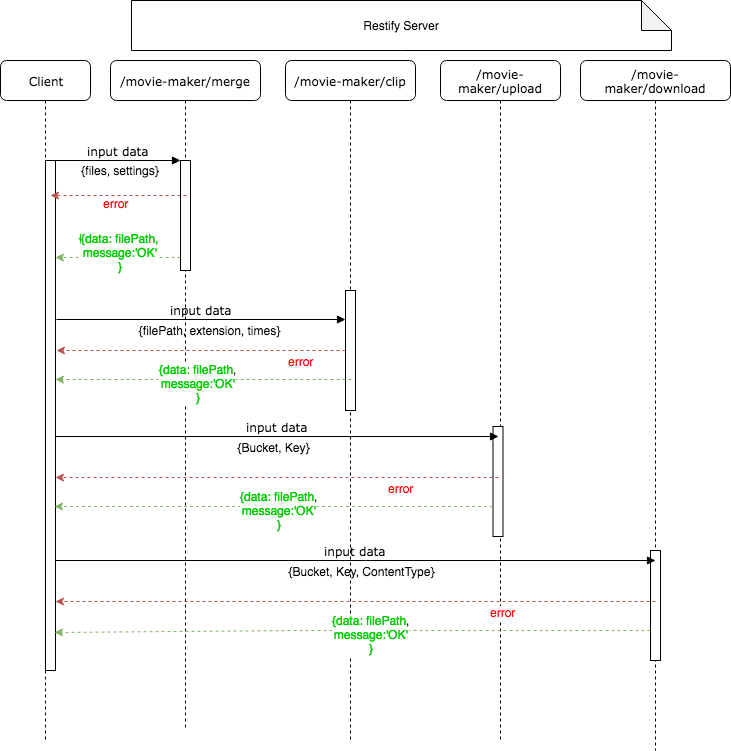

The diagram above was exported from draw.io. Its source (the exported page's mxGraphModel, read from the mxfile embedded in the PNG):
<mxGraphModel dx="1158" dy="749" grid="1" gridSize="10" guides="1" tooltips="1" connect="1" arrows="1" fold="1" page="1" pageScale="1" pageWidth="1169" pageHeight="827" background="#ffffff" math="0" shadow="0">
  <root>
    <mxCell id="0" />
    <mxCell id="1" parent="0" />
    <mxCell id="7baba1c4bc27f4b0-2" value="/movie-maker/merge" style="shape=umlLifeline;perimeter=lifelinePerimeter;whiteSpace=wrap;html=1;container=1;collapsible=0;recursiveResize=0;outlineConnect=0;rounded=1;shadow=0;comic=0;labelBackgroundColor=none;strokeColor=#000000;strokeWidth=1;fillColor=#FFFFFF;fontFamily=Verdana;fontSize=12;fontColor=#000000;align=center;" parent="1" vertex="1">
      <mxGeometry x="210" y="80" width="150" height="670" as="geometry" />
    </mxCell>
    <mxCell id="7baba1c4bc27f4b0-10" value="" style="html=1;points=[];perimeter=orthogonalPerimeter;rounded=0;shadow=0;comic=0;labelBackgroundColor=none;strokeColor=#000000;strokeWidth=1;fillColor=#FFFFFF;fontFamily=Verdana;fontSize=12;fontColor=#000000;align=center;" parent="7baba1c4bc27f4b0-2" vertex="1">
      <mxGeometry x="70" y="100" width="10" height="110" as="geometry" />
    </mxCell>
    <mxCell id="7baba1c4bc27f4b0-3" value="/movie-maker/clip&lt;br&gt;" style="shape=umlLifeline;perimeter=lifelinePerimeter;whiteSpace=wrap;html=1;container=1;collapsible=0;recursiveResize=0;outlineConnect=0;rounded=1;shadow=0;comic=0;labelBackgroundColor=none;strokeColor=#000000;strokeWidth=1;fillColor=#FFFFFF;fontFamily=Verdana;fontSize=12;fontColor=#000000;align=center;" parent="1" vertex="1">
      <mxGeometry x="385" y="80" width="130" height="680" as="geometry" />
    </mxCell>
    <mxCell id="7baba1c4bc27f4b0-13" value="" style="html=1;points=[];perimeter=orthogonalPerimeter;rounded=0;shadow=0;comic=0;labelBackgroundColor=none;strokeColor=#000000;strokeWidth=1;fillColor=#FFFFFF;fontFamily=Verdana;fontSize=12;fontColor=#000000;align=center;" parent="7baba1c4bc27f4b0-3" vertex="1">
      <mxGeometry x="60" y="230" width="10" height="120" as="geometry" />
    </mxCell>
    <mxCell id="7baba1c4bc27f4b0-4" value="/movie-maker/upload" style="shape=umlLifeline;perimeter=lifelinePerimeter;whiteSpace=wrap;html=1;container=1;collapsible=0;recursiveResize=0;outlineConnect=0;rounded=1;shadow=0;comic=0;labelBackgroundColor=none;strokeColor=#000000;strokeWidth=1;fillColor=#FFFFFF;fontFamily=Verdana;fontSize=12;fontColor=#000000;align=center;" parent="1" vertex="1">
      <mxGeometry x="540" y="80" width="120" height="680" as="geometry" />
    </mxCell>
    <mxCell id="7baba1c4bc27f4b0-16" value="" style="html=1;points=[];perimeter=orthogonalPerimeter;rounded=0;shadow=0;comic=0;labelBackgroundColor=none;strokeColor=#000000;strokeWidth=1;fillColor=#FFFFFF;fontFamily=Verdana;fontSize=12;fontColor=#000000;align=center;" parent="7baba1c4bc27f4b0-4" vertex="1">
      <mxGeometry x="52.5" y="366" width="10" height="110" as="geometry" />
    </mxCell>
    <mxCell id="7baba1c4bc27f4b0-5" value="/movie-maker/download" style="shape=umlLifeline;perimeter=lifelinePerimeter;whiteSpace=wrap;html=1;container=1;collapsible=0;recursiveResize=0;outlineConnect=0;rounded=1;shadow=0;comic=0;labelBackgroundColor=none;strokeColor=#000000;strokeWidth=1;fillColor=#FFFFFF;fontFamily=Verdana;fontSize=12;fontColor=#000000;align=center;" parent="1" vertex="1">
      <mxGeometry x="680" y="80" width="150" height="690" as="geometry" />
    </mxCell>
    <mxCell id="xvoE1vbogQmIn2L8vV6y-33" value="" style="html=1;points=[];perimeter=orthogonalPerimeter;rounded=0;shadow=0;comic=0;labelBackgroundColor=none;strokeColor=#000000;strokeWidth=1;fillColor=#FFFFFF;fontFamily=Verdana;fontSize=12;fontColor=#000000;align=center;" vertex="1" parent="7baba1c4bc27f4b0-5">
      <mxGeometry x="70" y="490" width="10" height="110" as="geometry" />
    </mxCell>
    <mxCell id="7baba1c4bc27f4b0-8" value="Client" style="shape=umlLifeline;perimeter=lifelinePerimeter;whiteSpace=wrap;html=1;container=1;collapsible=0;recursiveResize=0;outlineConnect=0;rounded=1;shadow=0;comic=0;labelBackgroundColor=none;strokeColor=#000000;strokeWidth=1;fillColor=#FFFFFF;fontFamily=Verdana;fontSize=12;fontColor=#000000;align=center;" parent="1" vertex="1">
      <mxGeometry x="100" y="80" width="90" height="680" as="geometry" />
    </mxCell>
    <mxCell id="7baba1c4bc27f4b0-9" value="" style="html=1;points=[];perimeter=orthogonalPerimeter;rounded=0;shadow=0;comic=0;labelBackgroundColor=none;strokeColor=#000000;strokeWidth=1;fillColor=#FFFFFF;fontFamily=Verdana;fontSize=12;fontColor=#000000;align=center;" parent="7baba1c4bc27f4b0-8" vertex="1">
      <mxGeometry x="45" y="100" width="10" height="510" as="geometry" />
    </mxCell>
    <mxCell id="7baba1c4bc27f4b0-11" value="input data" style="html=1;verticalAlign=bottom;endArrow=block;entryX=0;entryY=0;labelBackgroundColor=none;fontFamily=Verdana;fontSize=12;edgeStyle=elbowEdgeStyle;elbow=vertical;" parent="1" source="7baba1c4bc27f4b0-9" target="7baba1c4bc27f4b0-10" edge="1">
      <mxGeometry relative="1" as="geometry">
        <mxPoint x="220" y="190" as="sourcePoint" />
      </mxGeometry>
    </mxCell>
    <mxCell id="xvoE1vbogQmIn2L8vV6y-9" value="{files, settings}" style="text;html=1;strokeColor=none;fillColor=none;align=center;verticalAlign=middle;whiteSpace=wrap;rounded=0;" vertex="1" parent="1">
      <mxGeometry x="180" y="180" width="80" height="20" as="geometry" />
    </mxCell>
    <mxCell id="xvoE1vbogQmIn2L8vV6y-10" value="" style="endArrow=classic;html=1;dashed=1;fontColor=#00CC66;fillColor=#d5e8d4;strokeColor=#82b366;" edge="1" parent="1" source="7baba1c4bc27f4b0-10" target="7baba1c4bc27f4b0-9">
      <mxGeometry width="50" height="50" relative="1" as="geometry">
        <mxPoint x="195" y="300" as="sourcePoint" />
        <mxPoint x="245" y="250" as="targetPoint" />
        <Array as="points">
          <mxPoint x="230" y="277" />
        </Array>
      </mxGeometry>
    </mxCell>
    <mxCell id="xvoE1vbogQmIn2L8vV6y-11" value="&lt;font color=&quot;#00cc00&quot;&gt;{data: filePath&lt;/font&gt;&lt;span style=&quot;color: rgb(0 , 204 , 0)&quot;&gt;,&lt;/span&gt;&lt;font color=&quot;#00cc00&quot;&gt;&lt;br&gt;&lt;/font&gt;&lt;div&gt;&lt;font color=&quot;#00cc00&quot;&gt;&lt;span&gt;message:&lt;/span&gt;&lt;span&gt;'OK'&lt;/span&gt;&lt;/font&gt;&lt;/div&gt;&lt;font color=&quot;#00cc00&quot;&gt;}&lt;/font&gt;" style="text;html=1;resizable=0;points=[];align=center;verticalAlign=middle;labelBackgroundColor=#ffffff;" vertex="1" connectable="0" parent="xvoE1vbogQmIn2L8vV6y-10">
      <mxGeometry x="-0.1661" y="2" relative="1" as="geometry">
        <mxPoint x="-11" y="-9" as="offset" />
      </mxGeometry>
    </mxCell>
    <mxCell id="xvoE1vbogQmIn2L8vV6y-14" value="" style="endArrow=classic;html=1;dashed=1;fontColor=#00CC66;fillColor=#f8cecc;strokeColor=#b85450;" edge="1" parent="1">
      <mxGeometry width="50" height="50" relative="1" as="geometry">
        <mxPoint x="286" y="215" as="sourcePoint" />
        <mxPoint x="150" y="215" as="targetPoint" />
      </mxGeometry>
    </mxCell>
    <mxCell id="xvoE1vbogQmIn2L8vV6y-15" value="&lt;font color=&quot;#ff0000&quot;&gt;error&lt;/font&gt;" style="text;html=1;resizable=0;points=[];align=center;verticalAlign=middle;labelBackgroundColor=#ffffff;fontColor=#00CC66;" vertex="1" connectable="0" parent="xvoE1vbogQmIn2L8vV6y-14">
      <mxGeometry x="-0.3083" relative="1" as="geometry">
        <mxPoint x="-24" y="7" as="offset" />
      </mxGeometry>
    </mxCell>
    <mxCell id="xvoE1vbogQmIn2L8vV6y-16" value="input data" style="html=1;verticalAlign=bottom;endArrow=block;labelBackgroundColor=none;fontFamily=Verdana;fontSize=12;edgeStyle=elbowEdgeStyle;elbow=vertical;" edge="1" parent="1" target="7baba1c4bc27f4b0-13">
      <mxGeometry relative="1" as="geometry">
        <mxPoint x="156" y="339" as="sourcePoint" />
        <mxPoint x="286" y="339" as="targetPoint" />
      </mxGeometry>
    </mxCell>
    <mxCell id="xvoE1vbogQmIn2L8vV6y-21" value="" style="endArrow=classic;html=1;dashed=1;fontColor=#00CC66;fillColor=#d5e8d4;strokeColor=#82b366;entryX=0.9;entryY=0.566;entryDx=0;entryDy=0;entryPerimeter=0;" edge="1" parent="1">
      <mxGeometry width="50" height="50" relative="1" as="geometry">
        <mxPoint x="451" y="399" as="sourcePoint" />
        <mxPoint x="155" y="399" as="targetPoint" />
        <Array as="points">
          <mxPoint x="301" y="399" />
        </Array>
      </mxGeometry>
    </mxCell>
    <mxCell id="xvoE1vbogQmIn2L8vV6y-22" value="&lt;font color=&quot;#00cc00&quot;&gt;{data: filePath&lt;/font&gt;&lt;span&gt;,&lt;/span&gt;&lt;font color=&quot;#00cc00&quot;&gt;&lt;br&gt;&lt;/font&gt;&lt;div&gt;&lt;font color=&quot;#00cc00&quot;&gt;message:'OK'&lt;/font&gt;&lt;/div&gt;&lt;font color=&quot;#00cc00&quot;&gt;}&lt;/font&gt;&lt;br&gt;" style="text;html=1;resizable=0;points=[];align=center;verticalAlign=middle;labelBackgroundColor=#ffffff;" vertex="1" connectable="0" parent="xvoE1vbogQmIn2L8vV6y-21">
      <mxGeometry x="-0.1661" y="2" relative="1" as="geometry">
        <mxPoint x="-31.5" y="1" as="offset" />
      </mxGeometry>
    </mxCell>
    <mxCell id="xvoE1vbogQmIn2L8vV6y-23" value="" style="endArrow=classic;html=1;dashed=1;fontColor=#00CC66;fillColor=#f8cecc;strokeColor=#b85450;" edge="1" parent="1" source="7baba1c4bc27f4b0-13">
      <mxGeometry width="50" height="50" relative="1" as="geometry">
        <mxPoint x="357" y="365" as="sourcePoint" />
        <mxPoint x="156" y="370" as="targetPoint" />
      </mxGeometry>
    </mxCell>
    <mxCell id="xvoE1vbogQmIn2L8vV6y-24" value="&lt;font color=&quot;#ff0000&quot;&gt;error&lt;/font&gt;" style="text;html=1;resizable=0;points=[];align=center;verticalAlign=middle;labelBackgroundColor=#ffffff;fontColor=#00CC66;" vertex="1" connectable="0" parent="xvoE1vbogQmIn2L8vV6y-23">
      <mxGeometry x="-0.3083" relative="1" as="geometry">
        <mxPoint x="55" y="10" as="offset" />
      </mxGeometry>
    </mxCell>
    <mxCell id="xvoE1vbogQmIn2L8vV6y-25" value="{filePath, extension, times}" style="text;html=1;strokeColor=none;fillColor=none;align=center;verticalAlign=middle;whiteSpace=wrap;rounded=0;" vertex="1" parent="1">
      <mxGeometry x="231" y="340" width="155" height="20" as="geometry" />
    </mxCell>
    <mxCell id="xvoE1vbogQmIn2L8vV6y-26" value="&lt;font color=&quot;#00cc00&quot;&gt;{data: filePath&lt;/font&gt;&lt;span style=&quot;color: rgb(0 , 204 , 0)&quot;&gt;,&lt;/span&gt;&lt;font color=&quot;#00cc00&quot;&gt;&lt;br&gt;&lt;/font&gt;&lt;div&gt;&lt;font color=&quot;#00cc00&quot;&gt;&lt;span&gt;message:&lt;/span&gt;&lt;span&gt;'OK'&lt;/span&gt;&lt;/font&gt;&lt;/div&gt;&lt;font color=&quot;#00cc00&quot;&gt;}&lt;/font&gt;" style="text;html=1;resizable=0;points=[];align=center;verticalAlign=middle;labelBackgroundColor=#ffffff;" vertex="1" connectable="0" parent="1">
      <mxGeometry x="230" y="280" as="geometry">
        <mxPoint x="-11" y="-9" as="offset" />
      </mxGeometry>
    </mxCell>
    <mxCell id="xvoE1vbogQmIn2L8vV6y-27" value="input data" style="html=1;verticalAlign=bottom;endArrow=block;labelBackgroundColor=none;fontFamily=Verdana;fontSize=12;edgeStyle=elbowEdgeStyle;elbow=vertical;entryX=0.5;entryY=0.091;entryDx=0;entryDy=0;entryPerimeter=0;" edge="1" parent="1" target="7baba1c4bc27f4b0-16">
      <mxGeometry relative="1" as="geometry">
        <mxPoint x="155" y="456" as="sourcePoint" />
        <mxPoint x="511" y="466" as="targetPoint" />
      </mxGeometry>
    </mxCell>
    <mxCell id="xvoE1vbogQmIn2L8vV6y-28" value="" style="endArrow=classic;html=1;dashed=1;fontColor=#00CC66;fillColor=#d5e8d4;strokeColor=#82b366;entryX=0.9;entryY=0.678;entryDx=0;entryDy=0;entryPerimeter=0;" edge="1" parent="1" source="7baba1c4bc27f4b0-16" target="7baba1c4bc27f4b0-9">
      <mxGeometry width="50" height="50" relative="1" as="geometry">
        <mxPoint x="516" y="526" as="sourcePoint" />
        <mxPoint x="190" y="527" as="targetPoint" />
        <Array as="points">
          <mxPoint x="366" y="526" />
        </Array>
      </mxGeometry>
    </mxCell>
    <mxCell id="xvoE1vbogQmIn2L8vV6y-29" value="&lt;font color=&quot;#00cc00&quot;&gt;{data: filePath&lt;/font&gt;&lt;span&gt;,&lt;/span&gt;&lt;font color=&quot;#00cc00&quot;&gt;&lt;br&gt;&lt;/font&gt;&lt;div&gt;&lt;font color=&quot;#00cc00&quot;&gt;message:'OK'&lt;/font&gt;&lt;/div&gt;&lt;font color=&quot;#00cc00&quot;&gt;}&lt;/font&gt;&lt;br&gt;" style="text;html=1;resizable=0;points=[];align=center;verticalAlign=middle;labelBackgroundColor=#ffffff;" vertex="1" connectable="0" parent="xvoE1vbogQmIn2L8vV6y-28">
      <mxGeometry x="-0.1661" y="2" relative="1" as="geometry">
        <mxPoint x="-31.5" y="1" as="offset" />
      </mxGeometry>
    </mxCell>
    <mxCell id="xvoE1vbogQmIn2L8vV6y-30" value="" style="endArrow=classic;html=1;dashed=1;fontColor=#00CC66;fillColor=#f8cecc;strokeColor=#b85450;exitX=0.5;exitY=0.464;exitDx=0;exitDy=0;exitPerimeter=0;" edge="1" parent="1" source="7baba1c4bc27f4b0-16">
      <mxGeometry width="50" height="50" relative="1" as="geometry">
        <mxPoint x="511" y="497" as="sourcePoint" />
        <mxPoint x="155" y="497" as="targetPoint" />
      </mxGeometry>
    </mxCell>
    <mxCell id="xvoE1vbogQmIn2L8vV6y-31" value="&lt;font color=&quot;#ff0000&quot;&gt;error&lt;/font&gt;" style="text;html=1;resizable=0;points=[];align=center;verticalAlign=middle;labelBackgroundColor=#ffffff;fontColor=#00CC66;" vertex="1" connectable="0" parent="xvoE1vbogQmIn2L8vV6y-30">
      <mxGeometry x="-0.3083" relative="1" as="geometry">
        <mxPoint x="55" y="10" as="offset" />
      </mxGeometry>
    </mxCell>
    <mxCell id="xvoE1vbogQmIn2L8vV6y-32" value="{Bucket, Key}" style="text;html=1;strokeColor=none;fillColor=none;align=center;verticalAlign=middle;whiteSpace=wrap;rounded=0;" vertex="1" parent="1">
      <mxGeometry x="296" y="457" width="155" height="20" as="geometry" />
    </mxCell>
    <mxCell id="xvoE1vbogQmIn2L8vV6y-34" value="input data" style="html=1;verticalAlign=bottom;endArrow=block;labelBackgroundColor=none;fontFamily=Verdana;fontSize=12;edgeStyle=elbowEdgeStyle;elbow=vertical;entryX=0.5;entryY=0.091;entryDx=0;entryDy=0;entryPerimeter=0;" edge="1" parent="1" target="xvoE1vbogQmIn2L8vV6y-33" source="7baba1c4bc27f4b0-9">
      <mxGeometry relative="1" as="geometry">
        <mxPoint x="190" y="580" as="sourcePoint" />
        <mxPoint x="546" y="590" as="targetPoint" />
      </mxGeometry>
    </mxCell>
    <mxCell id="xvoE1vbogQmIn2L8vV6y-35" value="" style="endArrow=classic;html=1;dashed=1;fontColor=#00CC66;fillColor=#d5e8d4;strokeColor=#82b366;entryX=0.9;entryY=0.925;entryDx=0;entryDy=0;entryPerimeter=0;" edge="1" parent="1" source="xvoE1vbogQmIn2L8vV6y-33" target="7baba1c4bc27f4b0-9">
      <mxGeometry width="50" height="50" relative="1" as="geometry">
        <mxPoint x="551" y="650" as="sourcePoint" />
        <mxPoint x="193" y="650" as="targetPoint" />
        <Array as="points">
          <mxPoint x="401" y="650" />
        </Array>
      </mxGeometry>
    </mxCell>
    <mxCell id="xvoE1vbogQmIn2L8vV6y-36" value="&lt;font color=&quot;#00cc00&quot;&gt;{data: filePath&lt;/font&gt;&lt;span&gt;,&lt;/span&gt;&lt;font color=&quot;#00cc00&quot;&gt;&lt;br&gt;&lt;/font&gt;&lt;div&gt;&lt;font color=&quot;#00cc00&quot;&gt;message:'OK'&lt;/font&gt;&lt;/div&gt;&lt;font color=&quot;#00cc00&quot;&gt;}&lt;/font&gt;&lt;br&gt;" style="text;html=1;resizable=0;points=[];align=center;verticalAlign=middle;labelBackgroundColor=#ffffff;" vertex="1" connectable="0" parent="xvoE1vbogQmIn2L8vV6y-35">
      <mxGeometry x="-0.1661" y="2" relative="1" as="geometry">
        <mxPoint x="-31.5" y="1" as="offset" />
      </mxGeometry>
    </mxCell>
    <mxCell id="xvoE1vbogQmIn2L8vV6y-37" value="" style="endArrow=classic;html=1;dashed=1;fontColor=#00CC66;fillColor=#f8cecc;strokeColor=#b85450;exitX=0.5;exitY=0.464;exitDx=0;exitDy=0;exitPerimeter=0;" edge="1" parent="1" source="xvoE1vbogQmIn2L8vV6y-33" target="7baba1c4bc27f4b0-9">
      <mxGeometry width="50" height="50" relative="1" as="geometry">
        <mxPoint x="546" y="621" as="sourcePoint" />
        <mxPoint x="190" y="621" as="targetPoint" />
      </mxGeometry>
    </mxCell>
    <mxCell id="xvoE1vbogQmIn2L8vV6y-38" value="&lt;font color=&quot;#ff0000&quot;&gt;error&lt;/font&gt;" style="text;html=1;resizable=0;points=[];align=center;verticalAlign=middle;labelBackgroundColor=#ffffff;fontColor=#00CC66;" vertex="1" connectable="0" parent="xvoE1vbogQmIn2L8vV6y-37">
      <mxGeometry x="-0.3083" relative="1" as="geometry">
        <mxPoint x="55" y="10" as="offset" />
      </mxGeometry>
    </mxCell>
    <mxCell id="xvoE1vbogQmIn2L8vV6y-39" value="{Bucket, Key, ContentType}" style="text;html=1;strokeColor=none;fillColor=none;align=center;verticalAlign=middle;whiteSpace=wrap;rounded=0;" vertex="1" parent="1">
      <mxGeometry x="381" y="580" width="159" height="21" as="geometry" />
    </mxCell>
    <mxCell id="xvoE1vbogQmIn2L8vV6y-40" value="&lt;font color=&quot;#000000&quot;&gt;Restify Server&lt;/font&gt;" style="shape=note;whiteSpace=wrap;html=1;backgroundOutline=1;darkOpacity=0.05;fontColor=#00CC66;" vertex="1" parent="1">
      <mxGeometry x="231" y="20" width="540" height="50" as="geometry" />
    </mxCell>
  </root>
</mxGraphModel>